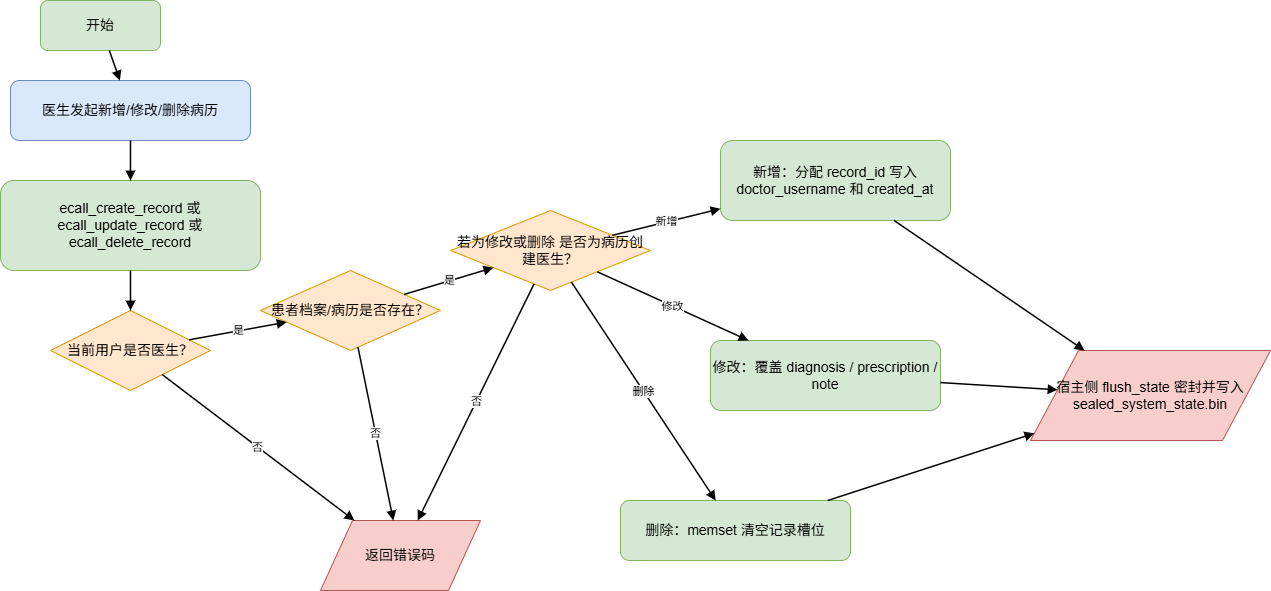

The diagram above was exported from draw.io. Its source (the exported page's mxGraphModel, read from the mxfile embedded in the PNG):
<mxGraphModel dx="1489" dy="894" grid="1" gridSize="10" guides="1" tooltips="1" connect="1" arrows="1" fold="1" page="1" pageScale="1" pageWidth="1654" pageHeight="1169" math="0" shadow="0">
  <root>
    <mxCell id="0" />
    <mxCell id="1" parent="0" />
    <mxCell id="v1" parent="1" style="rounded=1;whiteSpace=wrap;html=1;fillColor=#d5e8d4;strokeColor=#82b366;fontSize=14;" value="开始" vertex="1">
      <mxGeometry height="50" width="120" x="80" y="40" as="geometry" />
    </mxCell>
    <mxCell id="v2" parent="1" style="rounded=1;whiteSpace=wrap;html=1;fillColor=#dae8fc;strokeColor=#6c8ebf;fontSize=14;" value="医生发起新增/修改/删除病历" vertex="1">
      <mxGeometry height="60" width="240" x="50" y="120" as="geometry" />
    </mxCell>
    <mxCell id="v3" parent="1" style="rounded=1;whiteSpace=wrap;html=1;fillColor=#d5e8d4;strokeColor=#82b366;fontSize=14;" value="ecall_create_record 或 ecall_update_record 或 ecall_delete_record" vertex="1">
      <mxGeometry height="90" width="260" x="40" y="220" as="geometry" />
    </mxCell>
    <mxCell id="v4" parent="1" style="rhombus;whiteSpace=wrap;html=1;fillColor=#ffe6cc;strokeColor=#d79b00;fontSize=14;" value="当前用户是否医生？" vertex="1">
      <mxGeometry height="80" width="160" x="90" y="350" as="geometry" />
    </mxCell>
    <mxCell id="v5" parent="1" style="rhombus;whiteSpace=wrap;html=1;fillColor=#ffe6cc;strokeColor=#d79b00;fontSize=14;" value="患者档案/病历是否存在？" vertex="1">
      <mxGeometry height="80" width="180" x="300" y="310" as="geometry" />
    </mxCell>
    <mxCell id="v6" parent="1" style="rhombus;whiteSpace=wrap;html=1;fillColor=#ffe6cc;strokeColor=#d79b00;fontSize=14;" value="若为修改或删除 是否为病历创建医生？" vertex="1">
      <mxGeometry height="80" width="200" x="490" y="250" as="geometry" />
    </mxCell>
    <mxCell id="v7" parent="1" style="rounded=1;whiteSpace=wrap;html=1;fillColor=#d5e8d4;strokeColor=#82b366;fontSize=14;" value="新增：分配 record_id 写入 doctor_username 和 created_at" vertex="1">
      <mxGeometry height="80" width="230" x="760" y="180" as="geometry" />
    </mxCell>
    <mxCell id="v8" parent="1" style="rounded=1;whiteSpace=wrap;html=1;fillColor=#d5e8d4;strokeColor=#82b366;fontSize=14;" value="修改：覆盖 diagnosis / prescription / note" vertex="1">
      <mxGeometry height="70" width="230" x="750" y="380" as="geometry" />
    </mxCell>
    <mxCell id="v9" parent="1" style="rounded=1;whiteSpace=wrap;html=1;fillColor=#d5e8d4;strokeColor=#82b366;fontSize=14;" value="删除：memset 清空记录槽位" vertex="1">
      <mxGeometry height="60" width="230" x="660" y="540" as="geometry" />
    </mxCell>
    <mxCell id="v10" parent="1" style="shape=parallelogram;perimeter=parallelogramPerimeter;whiteSpace=wrap;html=1;fillColor=#f8cecc;strokeColor=#b85450;fontSize=14;" value="宿主侧 flush_state 密封并写入 sealed_system_state.bin" vertex="1">
      <mxGeometry height="90" width="240" x="1070" y="390" as="geometry" />
    </mxCell>
    <mxCell id="v11" parent="1" style="shape=parallelogram;perimeter=parallelogramPerimeter;whiteSpace=wrap;html=1;fillColor=#f8cecc;strokeColor=#b85450;fontSize=14;" value="返回错误码" vertex="1">
      <mxGeometry height="70" width="160" x="360" y="560" as="geometry" />
    </mxCell>
    <mxCell id="e1" edge="1" parent="1" source="v1" style="endArrow=block;html=1;rounded=1;strokeWidth=1.5;" target="v2" value="">
      <mxGeometry relative="1" as="geometry" />
    </mxCell>
    <mxCell id="e2" edge="1" parent="1" source="v2" style="endArrow=block;html=1;rounded=1;strokeWidth=1.5;" target="v3" value="">
      <mxGeometry relative="1" as="geometry" />
    </mxCell>
    <mxCell id="e3" edge="1" parent="1" source="v3" style="endArrow=block;html=1;rounded=1;strokeWidth=1.5;" target="v4" value="">
      <mxGeometry relative="1" as="geometry" />
    </mxCell>
    <mxCell id="e4" edge="1" parent="1" source="v4" style="endArrow=block;html=1;rounded=1;strokeWidth=1.5;" target="v11" value="否">
      <mxGeometry relative="1" as="geometry" />
    </mxCell>
    <mxCell id="e5" edge="1" parent="1" source="v4" style="endArrow=block;html=1;rounded=1;strokeWidth=1.5;" target="v5" value="是">
      <mxGeometry relative="1" as="geometry" />
    </mxCell>
    <mxCell id="e6" edge="1" parent="1" source="v5" style="endArrow=block;html=1;rounded=1;strokeWidth=1.5;" target="v11" value="否">
      <mxGeometry relative="1" as="geometry" />
    </mxCell>
    <mxCell id="e7" edge="1" parent="1" source="v5" style="endArrow=block;html=1;rounded=1;strokeWidth=1.5;" target="v6" value="是">
      <mxGeometry relative="1" as="geometry" />
    </mxCell>
    <mxCell id="e8" edge="1" parent="1" source="v6" style="endArrow=block;html=1;rounded=1;strokeWidth=1.5;" target="v11" value="否">
      <mxGeometry relative="1" as="geometry" />
    </mxCell>
    <mxCell id="e9" edge="1" parent="1" source="v6" style="endArrow=block;html=1;rounded=1;strokeWidth=1.5;" target="v7" value="新增">
      <mxGeometry relative="1" as="geometry" />
    </mxCell>
    <mxCell id="e10" edge="1" parent="1" source="v6" style="endArrow=block;html=1;rounded=1;strokeWidth=1.5;" target="v8" value="修改">
      <mxGeometry relative="1" as="geometry" />
    </mxCell>
    <mxCell id="e11" edge="1" parent="1" source="v6" style="endArrow=block;html=1;rounded=1;strokeWidth=1.5;" target="v9" value="删除">
      <mxGeometry relative="1" as="geometry" />
    </mxCell>
    <mxCell id="e12" edge="1" parent="1" source="v7" style="endArrow=block;html=1;rounded=1;strokeWidth=1.5;" target="v10" value="">
      <mxGeometry relative="1" as="geometry" />
    </mxCell>
    <mxCell id="e13" edge="1" parent="1" source="v8" style="endArrow=block;html=1;rounded=1;strokeWidth=1.5;" target="v10" value="">
      <mxGeometry relative="1" as="geometry" />
    </mxCell>
    <mxCell id="e14" edge="1" parent="1" source="v9" style="endArrow=block;html=1;rounded=1;strokeWidth=1.5;" target="v10" value="">
      <mxGeometry relative="1" as="geometry" />
    </mxCell>
  </root>
</mxGraphModel>